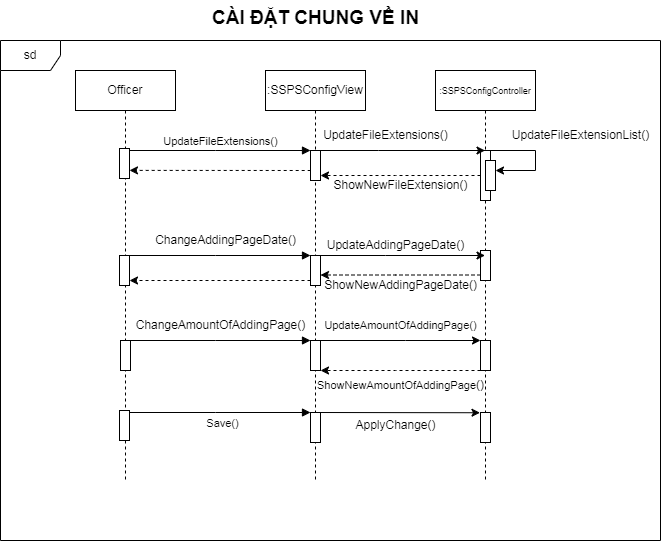

The diagram above was exported from draw.io. Its source (the exported page's mxGraphModel, read from the mxfile embedded in the PNG):
<mxGraphModel dx="1235" dy="666" grid="1" gridSize="10" guides="1" tooltips="1" connect="1" arrows="1" fold="1" page="1" pageScale="1" pageWidth="3300" pageHeight="4681" math="0" shadow="0">
  <root>
    <mxCell id="0" />
    <mxCell id="1" parent="0" />
    <mxCell id="e0EcbHEARKS32gYkG7RI-1" value="Officer" style="shape=umlLifeline;perimeter=lifelinePerimeter;whiteSpace=wrap;html=1;container=0;dropTarget=0;collapsible=0;recursiveResize=0;outlineConnect=0;portConstraint=eastwest;newEdgeStyle={&quot;edgeStyle&quot;:&quot;elbowEdgeStyle&quot;,&quot;elbow&quot;:&quot;vertical&quot;,&quot;curved&quot;:0,&quot;rounded&quot;:0};" vertex="1" parent="1">
      <mxGeometry x="140" y="1260" width="100" height="410" as="geometry" />
    </mxCell>
    <mxCell id="e0EcbHEARKS32gYkG7RI-2" value="" style="html=1;points=[];perimeter=orthogonalPerimeter;outlineConnect=0;targetShapes=umlLifeline;portConstraint=eastwest;newEdgeStyle={&quot;edgeStyle&quot;:&quot;elbowEdgeStyle&quot;,&quot;elbow&quot;:&quot;vertical&quot;,&quot;curved&quot;:0,&quot;rounded&quot;:0};" vertex="1" parent="e0EcbHEARKS32gYkG7RI-1">
      <mxGeometry x="44" y="78" width="10" height="30" as="geometry" />
    </mxCell>
    <mxCell id="e0EcbHEARKS32gYkG7RI-3" value="" style="html=1;points=[];perimeter=orthogonalPerimeter;outlineConnect=0;targetShapes=umlLifeline;portConstraint=eastwest;newEdgeStyle={&quot;edgeStyle&quot;:&quot;elbowEdgeStyle&quot;,&quot;elbow&quot;:&quot;vertical&quot;,&quot;curved&quot;:0,&quot;rounded&quot;:0};" vertex="1" parent="e0EcbHEARKS32gYkG7RI-1">
      <mxGeometry x="44" y="185" width="10" height="30" as="geometry" />
    </mxCell>
    <mxCell id="e0EcbHEARKS32gYkG7RI-4" value="" style="html=1;points=[];perimeter=orthogonalPerimeter;outlineConnect=0;targetShapes=umlLifeline;portConstraint=eastwest;newEdgeStyle={&quot;edgeStyle&quot;:&quot;elbowEdgeStyle&quot;,&quot;elbow&quot;:&quot;vertical&quot;,&quot;curved&quot;:0,&quot;rounded&quot;:0};" vertex="1" parent="e0EcbHEARKS32gYkG7RI-1">
      <mxGeometry x="45" y="270" width="10" height="30" as="geometry" />
    </mxCell>
    <mxCell id="e0EcbHEARKS32gYkG7RI-5" value="" style="html=1;points=[];perimeter=orthogonalPerimeter;outlineConnect=0;targetShapes=umlLifeline;portConstraint=eastwest;newEdgeStyle={&quot;edgeStyle&quot;:&quot;elbowEdgeStyle&quot;,&quot;elbow&quot;:&quot;vertical&quot;,&quot;curved&quot;:0,&quot;rounded&quot;:0};" vertex="1" parent="e0EcbHEARKS32gYkG7RI-1">
      <mxGeometry x="44" y="340" width="10" height="30" as="geometry" />
    </mxCell>
    <mxCell id="e0EcbHEARKS32gYkG7RI-6" value=":SSPSConfigView" style="shape=umlLifeline;perimeter=lifelinePerimeter;whiteSpace=wrap;html=1;container=0;dropTarget=0;collapsible=0;recursiveResize=0;outlineConnect=0;portConstraint=eastwest;newEdgeStyle={&quot;edgeStyle&quot;:&quot;elbowEdgeStyle&quot;,&quot;elbow&quot;:&quot;vertical&quot;,&quot;curved&quot;:0,&quot;rounded&quot;:0};" vertex="1" parent="1">
      <mxGeometry x="330" y="1260" width="100" height="410" as="geometry" />
    </mxCell>
    <mxCell id="e0EcbHEARKS32gYkG7RI-7" value="" style="html=1;points=[];perimeter=orthogonalPerimeter;outlineConnect=0;targetShapes=umlLifeline;portConstraint=eastwest;newEdgeStyle={&quot;edgeStyle&quot;:&quot;elbowEdgeStyle&quot;,&quot;elbow&quot;:&quot;vertical&quot;,&quot;curved&quot;:0,&quot;rounded&quot;:0};" vertex="1" parent="e0EcbHEARKS32gYkG7RI-6">
      <mxGeometry x="45" y="80" width="10" height="30" as="geometry" />
    </mxCell>
    <mxCell id="e0EcbHEARKS32gYkG7RI-8" value="" style="html=1;points=[];perimeter=orthogonalPerimeter;outlineConnect=0;targetShapes=umlLifeline;portConstraint=eastwest;newEdgeStyle={&quot;edgeStyle&quot;:&quot;elbowEdgeStyle&quot;,&quot;elbow&quot;:&quot;vertical&quot;,&quot;curved&quot;:0,&quot;rounded&quot;:0};" vertex="1" parent="e0EcbHEARKS32gYkG7RI-6">
      <mxGeometry x="45" y="185" width="10" height="30" as="geometry" />
    </mxCell>
    <mxCell id="e0EcbHEARKS32gYkG7RI-9" value="" style="html=1;points=[];perimeter=orthogonalPerimeter;outlineConnect=0;targetShapes=umlLifeline;portConstraint=eastwest;newEdgeStyle={&quot;edgeStyle&quot;:&quot;elbowEdgeStyle&quot;,&quot;elbow&quot;:&quot;vertical&quot;,&quot;curved&quot;:0,&quot;rounded&quot;:0};" vertex="1" parent="e0EcbHEARKS32gYkG7RI-6">
      <mxGeometry x="45" y="270" width="10" height="30" as="geometry" />
    </mxCell>
    <mxCell id="e0EcbHEARKS32gYkG7RI-10" value="" style="html=1;points=[];perimeter=orthogonalPerimeter;outlineConnect=0;targetShapes=umlLifeline;portConstraint=eastwest;newEdgeStyle={&quot;edgeStyle&quot;:&quot;elbowEdgeStyle&quot;,&quot;elbow&quot;:&quot;vertical&quot;,&quot;curved&quot;:0,&quot;rounded&quot;:0};" vertex="1" parent="e0EcbHEARKS32gYkG7RI-6">
      <mxGeometry x="45" y="342" width="10" height="30" as="geometry" />
    </mxCell>
    <mxCell id="e0EcbHEARKS32gYkG7RI-11" value="UpdateFileExtensions()" style="html=1;verticalAlign=bottom;endArrow=block;edgeStyle=elbowEdgeStyle;elbow=vertical;curved=0;rounded=0;" edge="1" parent="1" source="e0EcbHEARKS32gYkG7RI-2" target="e0EcbHEARKS32gYkG7RI-7">
      <mxGeometry relative="1" as="geometry">
        <mxPoint x="195" y="1340" as="sourcePoint" />
        <Array as="points">
          <mxPoint x="280" y="1340" />
        </Array>
        <mxPoint as="offset" />
      </mxGeometry>
    </mxCell>
    <mxCell id="e0EcbHEARKS32gYkG7RI-12" value="" style="html=1;verticalAlign=bottom;endArrow=block;edgeStyle=elbowEdgeStyle;elbow=vertical;curved=0;rounded=0;" edge="1" parent="1" source="e0EcbHEARKS32gYkG7RI-3" target="e0EcbHEARKS32gYkG7RI-8">
      <mxGeometry x="0.0286" y="-50" relative="1" as="geometry">
        <mxPoint x="190" y="1445" as="sourcePoint" />
        <Array as="points">
          <mxPoint x="280" y="1445" />
        </Array>
        <mxPoint as="offset" />
      </mxGeometry>
    </mxCell>
    <mxCell id="e0EcbHEARKS32gYkG7RI-13" value="" style="html=1;verticalAlign=bottom;endArrow=block;edgeStyle=elbowEdgeStyle;elbow=vertical;curved=0;rounded=0;" edge="1" parent="1" target="e0EcbHEARKS32gYkG7RI-9">
      <mxGeometry x="0.0286" y="-40" relative="1" as="geometry">
        <mxPoint x="190" y="1530" as="sourcePoint" />
        <Array as="points">
          <mxPoint x="280" y="1530" />
        </Array>
        <mxPoint as="offset" />
      </mxGeometry>
    </mxCell>
    <mxCell id="e0EcbHEARKS32gYkG7RI-14" value="Save()" style="html=1;verticalAlign=bottom;endArrow=block;edgeStyle=elbowEdgeStyle;elbow=vertical;curved=0;rounded=0;" edge="1" parent="1" source="e0EcbHEARKS32gYkG7RI-5" target="e0EcbHEARKS32gYkG7RI-10">
      <mxGeometry x="0.027" y="-20" relative="1" as="geometry">
        <mxPoint x="190" y="1602" as="sourcePoint" />
        <Array as="points">
          <mxPoint x="280" y="1602" />
        </Array>
        <mxPoint as="offset" />
      </mxGeometry>
    </mxCell>
    <mxCell id="e0EcbHEARKS32gYkG7RI-15" value="&lt;font style=&quot;font-size: 9px;&quot;&gt;:SSPSConfigController&lt;/font&gt;" style="shape=umlLifeline;perimeter=lifelinePerimeter;whiteSpace=wrap;html=1;container=0;dropTarget=0;collapsible=0;recursiveResize=0;outlineConnect=0;portConstraint=eastwest;newEdgeStyle={&quot;edgeStyle&quot;:&quot;elbowEdgeStyle&quot;,&quot;elbow&quot;:&quot;vertical&quot;,&quot;curved&quot;:0,&quot;rounded&quot;:0};" vertex="1" parent="1">
      <mxGeometry x="500" y="1260" width="100" height="410" as="geometry" />
    </mxCell>
    <mxCell id="e0EcbHEARKS32gYkG7RI-16" value="" style="html=1;points=[];perimeter=orthogonalPerimeter;outlineConnect=0;targetShapes=umlLifeline;portConstraint=eastwest;newEdgeStyle={&quot;edgeStyle&quot;:&quot;elbowEdgeStyle&quot;,&quot;elbow&quot;:&quot;vertical&quot;,&quot;curved&quot;:0,&quot;rounded&quot;:0};" vertex="1" parent="e0EcbHEARKS32gYkG7RI-15">
      <mxGeometry x="45" y="80" width="10" height="50" as="geometry" />
    </mxCell>
    <mxCell id="e0EcbHEARKS32gYkG7RI-17" value="" style="html=1;points=[];perimeter=orthogonalPerimeter;outlineConnect=0;targetShapes=umlLifeline;portConstraint=eastwest;newEdgeStyle={&quot;edgeStyle&quot;:&quot;elbowEdgeStyle&quot;,&quot;elbow&quot;:&quot;vertical&quot;,&quot;curved&quot;:0,&quot;rounded&quot;:0};" vertex="1" parent="e0EcbHEARKS32gYkG7RI-15">
      <mxGeometry x="50" y="90" width="10" height="30" as="geometry" />
    </mxCell>
    <mxCell id="e0EcbHEARKS32gYkG7RI-18" value="" style="html=1;points=[];perimeter=orthogonalPerimeter;outlineConnect=0;targetShapes=umlLifeline;portConstraint=eastwest;newEdgeStyle={&quot;edgeStyle&quot;:&quot;elbowEdgeStyle&quot;,&quot;elbow&quot;:&quot;vertical&quot;,&quot;curved&quot;:0,&quot;rounded&quot;:0};" vertex="1" parent="e0EcbHEARKS32gYkG7RI-15">
      <mxGeometry x="45" y="180" width="10" height="30" as="geometry" />
    </mxCell>
    <mxCell id="e0EcbHEARKS32gYkG7RI-19" value="" style="html=1;points=[];perimeter=orthogonalPerimeter;outlineConnect=0;targetShapes=umlLifeline;portConstraint=eastwest;newEdgeStyle={&quot;edgeStyle&quot;:&quot;elbowEdgeStyle&quot;,&quot;elbow&quot;:&quot;vertical&quot;,&quot;curved&quot;:0,&quot;rounded&quot;:0};" vertex="1" parent="e0EcbHEARKS32gYkG7RI-15">
      <mxGeometry x="45" y="270" width="10" height="30" as="geometry" />
    </mxCell>
    <mxCell id="e0EcbHEARKS32gYkG7RI-20" value="" style="html=1;points=[];perimeter=orthogonalPerimeter;outlineConnect=0;targetShapes=umlLifeline;portConstraint=eastwest;newEdgeStyle={&quot;edgeStyle&quot;:&quot;elbowEdgeStyle&quot;,&quot;elbow&quot;:&quot;vertical&quot;,&quot;curved&quot;:0,&quot;rounded&quot;:0};" vertex="1" parent="e0EcbHEARKS32gYkG7RI-15">
      <mxGeometry x="45" y="342" width="10" height="30" as="geometry" />
    </mxCell>
    <mxCell id="e0EcbHEARKS32gYkG7RI-21" style="edgeStyle=elbowEdgeStyle;rounded=0;orthogonalLoop=1;jettySize=auto;html=1;elbow=vertical;curved=0;" edge="1" parent="1" source="e0EcbHEARKS32gYkG7RI-7" target="e0EcbHEARKS32gYkG7RI-15">
      <mxGeometry relative="1" as="geometry">
        <Array as="points">
          <mxPoint x="443" y="1340" />
        </Array>
      </mxGeometry>
    </mxCell>
    <mxCell id="e0EcbHEARKS32gYkG7RI-22" value="UpdateFileExtensions()" style="text;html=1;align=center;verticalAlign=middle;resizable=0;points=[];autosize=1;strokeColor=none;fillColor=none;" vertex="1" parent="1">
      <mxGeometry x="375" y="1310" width="150" height="30" as="geometry" />
    </mxCell>
    <mxCell id="e0EcbHEARKS32gYkG7RI-23" value="" style="endArrow=classic;html=1;rounded=0;" edge="1" parent="1" target="e0EcbHEARKS32gYkG7RI-17">
      <mxGeometry width="50" height="50" relative="1" as="geometry">
        <mxPoint x="550" y="1340" as="sourcePoint" />
        <mxPoint x="600" y="1290" as="targetPoint" />
        <Array as="points">
          <mxPoint x="600" y="1340" />
          <mxPoint x="600" y="1360" />
        </Array>
      </mxGeometry>
    </mxCell>
    <mxCell id="e0EcbHEARKS32gYkG7RI-24" value="UpdateFileExtensionList()" style="text;html=1;align=center;verticalAlign=middle;resizable=0;points=[];autosize=1;strokeColor=none;fillColor=none;" vertex="1" parent="1">
      <mxGeometry x="565" y="1310" width="160" height="30" as="geometry" />
    </mxCell>
    <mxCell id="e0EcbHEARKS32gYkG7RI-25" style="edgeStyle=elbowEdgeStyle;rounded=0;orthogonalLoop=1;jettySize=auto;html=1;elbow=vertical;curved=0;dashed=1;" edge="1" parent="1" source="e0EcbHEARKS32gYkG7RI-16" target="e0EcbHEARKS32gYkG7RI-7">
      <mxGeometry relative="1" as="geometry">
        <Array as="points">
          <mxPoint x="460" y="1365" />
        </Array>
      </mxGeometry>
    </mxCell>
    <mxCell id="e0EcbHEARKS32gYkG7RI-26" style="edgeStyle=elbowEdgeStyle;rounded=0;orthogonalLoop=1;jettySize=auto;html=1;elbow=vertical;curved=0;dashed=1;" edge="1" parent="1" target="e0EcbHEARKS32gYkG7RI-2">
      <mxGeometry relative="1" as="geometry">
        <mxPoint x="375.1899999999999" y="1359.9986206896551" as="sourcePoint" />
        <mxPoint x="190.00034482758628" y="1359.9986206896551" as="targetPoint" />
      </mxGeometry>
    </mxCell>
    <mxCell id="e0EcbHEARKS32gYkG7RI-27" value="ShowNewAddingPageDate()" style="text;html=1;align=center;verticalAlign=middle;resizable=0;points=[];autosize=1;strokeColor=none;fillColor=none;" vertex="1" parent="1">
      <mxGeometry x="375" y="1460" width="180" height="30" as="geometry" />
    </mxCell>
    <mxCell id="e0EcbHEARKS32gYkG7RI-28" style="edgeStyle=elbowEdgeStyle;rounded=0;orthogonalLoop=1;jettySize=auto;html=1;elbow=vertical;curved=0;" edge="1" parent="1">
      <mxGeometry relative="1" as="geometry">
        <mxPoint x="380" y="1602.0033333333336" as="sourcePoint" />
        <mxPoint x="544.5" y="1602.0033333333336" as="targetPoint" />
      </mxGeometry>
    </mxCell>
    <mxCell id="e0EcbHEARKS32gYkG7RI-29" value="ApplyChange()" style="text;html=1;align=center;verticalAlign=middle;resizable=0;points=[];autosize=1;strokeColor=none;fillColor=none;" vertex="1" parent="1">
      <mxGeometry x="410" y="1600" width="100" height="30" as="geometry" />
    </mxCell>
    <mxCell id="e0EcbHEARKS32gYkG7RI-30" value="ChangeAddingPageDate()" style="text;html=1;align=center;verticalAlign=middle;resizable=0;points=[];autosize=1;strokeColor=none;fillColor=none;" vertex="1" parent="1">
      <mxGeometry x="210" y="1415" width="160" height="30" as="geometry" />
    </mxCell>
    <mxCell id="e0EcbHEARKS32gYkG7RI-31" value="UpdateAddingPageDate()" style="text;html=1;align=center;verticalAlign=middle;resizable=0;points=[];autosize=1;strokeColor=none;fillColor=none;" vertex="1" parent="1">
      <mxGeometry x="380" y="1420" width="160" height="30" as="geometry" />
    </mxCell>
    <mxCell id="e0EcbHEARKS32gYkG7RI-32" style="edgeStyle=elbowEdgeStyle;rounded=0;orthogonalLoop=1;jettySize=auto;html=1;elbow=vertical;curved=0;" edge="1" parent="1" source="e0EcbHEARKS32gYkG7RI-8">
      <mxGeometry relative="1" as="geometry">
        <mxPoint x="549.5" y="1445" as="targetPoint" />
        <Array as="points">
          <mxPoint x="450" y="1445" />
        </Array>
      </mxGeometry>
    </mxCell>
    <mxCell id="e0EcbHEARKS32gYkG7RI-33" value="ChangeAmountOfAddingPage()" style="text;html=1;align=center;verticalAlign=middle;resizable=0;points=[];autosize=1;strokeColor=none;fillColor=none;" vertex="1" parent="1">
      <mxGeometry x="190" y="1500" width="190" height="30" as="geometry" />
    </mxCell>
    <mxCell id="e0EcbHEARKS32gYkG7RI-34" style="edgeStyle=elbowEdgeStyle;rounded=0;orthogonalLoop=1;jettySize=auto;html=1;elbow=vertical;curved=0;" edge="1" parent="1" source="e0EcbHEARKS32gYkG7RI-9" target="e0EcbHEARKS32gYkG7RI-19">
      <mxGeometry relative="1" as="geometry">
        <Array as="points">
          <mxPoint x="470" y="1530" />
        </Array>
      </mxGeometry>
    </mxCell>
    <mxCell id="e0EcbHEARKS32gYkG7RI-35" value="UpdateAmountOfAddingPage()" style="text;html=1;align=center;verticalAlign=middle;resizable=0;points=[];autosize=1;strokeColor=none;fillColor=none;fontSize=11;" vertex="1" parent="1">
      <mxGeometry x="375" y="1500" width="180" height="30" as="geometry" />
    </mxCell>
    <mxCell id="e0EcbHEARKS32gYkG7RI-36" style="edgeStyle=elbowEdgeStyle;rounded=0;orthogonalLoop=1;jettySize=auto;html=1;elbow=vertical;curved=0;dashed=1;" edge="1" parent="1">
      <mxGeometry relative="1" as="geometry">
        <Array as="points">
          <mxPoint x="460" y="1464.5" />
        </Array>
        <mxPoint x="545" y="1464.5" as="sourcePoint" />
        <mxPoint x="385" y="1464.5" as="targetPoint" />
      </mxGeometry>
    </mxCell>
    <mxCell id="e0EcbHEARKS32gYkG7RI-37" style="edgeStyle=elbowEdgeStyle;rounded=0;orthogonalLoop=1;jettySize=auto;html=1;elbow=vertical;curved=0;dashed=1;" edge="1" parent="1" source="e0EcbHEARKS32gYkG7RI-8" target="e0EcbHEARKS32gYkG7RI-3">
      <mxGeometry relative="1" as="geometry">
        <mxPoint x="379.9999999999999" y="1464.578620689655" as="sourcePoint" />
        <mxPoint x="198.81" y="1464.58" as="targetPoint" />
        <Array as="points">
          <mxPoint x="280" y="1470" />
        </Array>
      </mxGeometry>
    </mxCell>
    <mxCell id="e0EcbHEARKS32gYkG7RI-38" value="ShowNewFileExtension()" style="text;html=1;align=center;verticalAlign=middle;resizable=0;points=[];autosize=1;strokeColor=none;fillColor=none;" vertex="1" parent="1">
      <mxGeometry x="385" y="1360" width="160" height="30" as="geometry" />
    </mxCell>
    <mxCell id="e0EcbHEARKS32gYkG7RI-39" style="edgeStyle=elbowEdgeStyle;rounded=0;orthogonalLoop=1;jettySize=auto;html=1;elbow=vertical;curved=0;dashed=1;" edge="1" parent="1">
      <mxGeometry relative="1" as="geometry">
        <Array as="points">
          <mxPoint x="460" y="1560" />
        </Array>
        <mxPoint x="545" y="1560" as="sourcePoint" />
        <mxPoint x="385" y="1560" as="targetPoint" />
      </mxGeometry>
    </mxCell>
    <mxCell id="e0EcbHEARKS32gYkG7RI-40" value="&lt;font style=&quot;font-size: 11px;&quot;&gt;ShowNewAmountOfAddingPage&lt;/font&gt;()" style="text;html=1;align=center;verticalAlign=middle;resizable=0;points=[];autosize=1;strokeColor=none;fillColor=none;" vertex="1" parent="1">
      <mxGeometry x="370" y="1560" width="190" height="30" as="geometry" />
    </mxCell>
    <mxCell id="e0EcbHEARKS32gYkG7RI-41" value="CÀI ĐẶT CHUNG VỀ IN" style="text;html=1;align=center;verticalAlign=top;resizable=0;points=[];autosize=1;strokeColor=none;fillColor=none;fontSize=19;fontStyle=1" vertex="1" parent="1">
      <mxGeometry x="265" y="1190" width="230" height="40" as="geometry" />
    </mxCell>
    <mxCell id="e0EcbHEARKS32gYkG7RI-42" value="sd" style="shape=umlFrame;whiteSpace=wrap;html=1;pointerEvents=0;" vertex="1" parent="1">
      <mxGeometry x="65" y="1230" width="660" height="500" as="geometry" />
    </mxCell>
  </root>
</mxGraphModel>